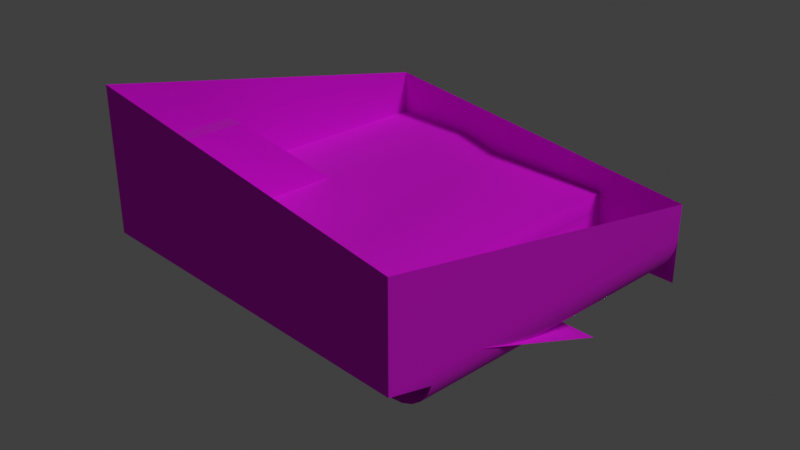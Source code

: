 # Source: map_test.blend  (saved by Blender 4.0.36; exported with 4.5.12 LTS)
import bpy
from mathutils import Matrix  # noqa: F401  (used for matrix-valued properties, if any)

bpy.ops.wm.read_factory_settings(use_empty=True)
scene = bpy.context.scene
scene.name = 'Scene'

# ---- collections
col_collection = bpy.data.collections.new('Collection'); scene.collection.children.link(col_collection)

# ---- images (referenced by path relative to the original .blend; pixels are not part of the script)
import os
ASSET_DIR = os.environ.get("B2B_ASSET_DIR", "")  # directory of the original .blend (textures are referenced by path, not embedded)
HERE = os.path.dirname(os.path.abspath(__file__))  # packed textures are extracted next to this script under _unpacked/

def load_image(name, relpath, width, height, colorspace="sRGB"):
    """Load a texture the original file referenced (path relative to the .blend, or extracted next to this script)."""
    p = next((c for c in (os.path.join(HERE, relpath), os.path.join(ASSET_DIR, relpath)) if relpath and os.path.exists(c)), "")
    if p:
        img = bpy.data.images.load(p, check_existing=True)
        img.name = name
    else:  # same state as the original file: an image datablock whose file is absent (Cycles renders it pink)
        img = bpy.data.images.new(name, width, height)
        img.source = "FILE"
        img.filepath = "//" + (relpath or name)
    img.colorspace_settings.name = colorspace
    return img
img_grass00c_png = load_image('grass00c.png', 'grass00c.png', 1024, 1024, 'sRGB')
img_ground00a_png = load_image('ground00a.png', 'ground00a.png', 1024, 1024, 'sRGB')
img_ground00d_png = load_image('ground00d.png', 'ground00d.png', 1024, 1024, 'sRGB')
img_wall00a_png = load_image('wall00a.png', 'wall00a.png', 1024, 1024, 'sRGB')

# ---- materials (node trees are filled in below, after node groups)
mat_ouji_holder_m = bpy.data.materials.new('OUJI_HOLDER_M')
mat_ouji_holder_m.use_transparent_shadow = False
mat_grass = bpy.data.materials.new('Grass')
mat_grass.alpha_threshold = 0.0
mat_grass.use_transparent_shadow = False
mat_grass.roughness = 0.5
mat_grass.line_color = (0.0, 0.0, 0.0, 1.0)
mat_ground_a = bpy.data.materials.new('Ground A')
mat_ground_a.use_transparent_shadow = False
mat_ground_b = bpy.data.materials.new('Ground B')
mat_ground_b.use_transparent_shadow = False
mat_wall = bpy.data.materials.new('Wall')
mat_wall.use_transparent_shadow = False

# ---- node groups
ng_advanced_sky = bpy.data.node_groups.new('Advanced Sky', 'ShaderNodeTree')
_s = ng_advanced_sky.interface.new_socket(name='Shader', in_out='OUTPUT', socket_type='NodeSocketShader')
_s = ng_advanced_sky.interface.new_socket(name='Lighting Color', in_out='INPUT', socket_type='NodeSocketColor')
_s.default_value = (0.05088, 0.05088, 0.05088, 1.0)
_s = ng_advanced_sky.interface.new_socket(name='Background Color', in_out='INPUT', socket_type='NodeSocketColor')
_s.default_value = (0.05088, 0.05088, 0.05088, 1.0)
_s = ng_advanced_sky.interface.new_socket(name='Glossy Color', in_out='INPUT', socket_type='NodeSocketColor')
_s.default_value = (0.05088, 0.05088, 0.05088, 1.0)
_N = ng_advanced_sky.nodes; _L = ng_advanced_sky.links
n0 = _N.new('ShaderNodeBackground'); n0.name = 'Background.002'; n0.location = (-200, -60)
n1 = _N.new('ShaderNodeBackground'); n1.name = 'Background.001'; n1.location = (-200, 60)
n2 = _N.new('ShaderNodeLightPath'); n2.name = 'Light Path'; n2.location = (-40, -180)
n3 = _N.new('ShaderNodeBackground'); n3.name = 'Background'; n3.location = (-200, 180)
n4 = _N.new('ShaderNodeMixShader'); n4.name = 'Mix Shader'; n4.location = (20, 160)
n5 = _N.new('ShaderNodeMixShader'); n5.name = 'Mix Shader.001'; n5.location = (200, 60)
n6 = _N.new('NodeGroupInput'); n6.name = 'Group Input'; n6.location = (-400, 0)
n7 = _N.new('NodeGroupOutput'); n7.name = 'Group Output'; n7.location = (390, 0)
_L.new(n6.outputs[0], n3.inputs[0])
_L.new(n6.outputs[1], n1.inputs[0])
_L.new(n6.outputs[2], n0.inputs[0])
_L.new(n5.outputs[0], n7.inputs[0])
_L.new(n3.outputs[0], n4.inputs[1])
_L.new(n1.outputs[0], n4.inputs[2])
_L.new(n0.outputs[0], n5.inputs[2])
_L.new(n4.outputs[0], n5.inputs[1])
_L.new(n2.outputs[0], n4.inputs[0])
_L.new(n2.outputs[3], n5.inputs[0])
n7.is_active_output = True

# ---- material node trees
mat_ouji_holder_m.use_nodes = True; mat_ouji_holder_m.node_tree.nodes.clear()
_N = mat_ouji_holder_m.node_tree.nodes; _L = mat_ouji_holder_m.node_tree.links
n0 = _N.new('ShaderNodeBsdfPrincipled'); n0.name = 'Principled BSDF'; n0.location = (10, 300)
n0.inputs[2].default_value = 1.0
n1 = _N.new('ShaderNodeOutputMaterial'); n1.name = 'Material Output'; n1.location = (320, 270)
n2 = _N.new('ShaderNodeVertexColor'); n2.name = 'Color Attribute'; n2.location = (-450, -30)
_L.new(n0.outputs[0], n1.inputs[0])
_L.new(n2.outputs[0], n0.inputs[0])
n1.is_active_output = True
mat_grass.use_nodes = True; mat_grass.node_tree.nodes.clear()
_N = mat_grass.node_tree.nodes; _L = mat_grass.node_tree.links
n0 = _N.new('ShaderNodeOutputMaterial'); n0.name = 'Material Output'; n0.location = (300, 300)
n1 = _N.new('ShaderNodeBsdfPrincipled'); n1.name = 'Principled BSDF'; n1.location = (10, 300)
n1.distribution = 'GGX'
n1.subsurface_method = 'RANDOM_WALK_SKIN'
n1.inputs[2].default_value = 1.0
n1.inputs[3].default_value = 1.45
n1.inputs[27].default_value = (0.0, 0.0, 0.0, 1.0)
n1.inputs[28].default_value = 1.0
n2 = _N.new('ShaderNodeTexImage'); n2.name = 'Image Texture'; n2.location = (-280, 280)
n2.image = img_grass00c_png
n2.interpolation = 'Closest'
_L.new(n1.outputs[0], n0.inputs[0])
_L.new(n2.outputs[0], n1.inputs[0])
n0.is_active_output = True
mat_ground_a.use_nodes = True; mat_ground_a.node_tree.nodes.clear()
_N = mat_ground_a.node_tree.nodes; _L = mat_ground_a.node_tree.links
n0 = _N.new('ShaderNodeBsdfPrincipled'); n0.name = 'Principled BSDF'; n0.location = (10, 300)
n0.inputs[3].default_value = 1.45
n1 = _N.new('ShaderNodeOutputMaterial'); n1.name = 'Material Output'; n1.location = (300, 300)
n2 = _N.new('ShaderNodeTexImage'); n2.name = 'Image Texture'; n2.location = (-280, 280)
n2.image = img_ground00a_png
n2.interpolation = 'Closest'
_L.new(n0.outputs[0], n1.inputs[0])
_L.new(n2.outputs[0], n0.inputs[0])
n1.is_active_output = True
mat_ground_b.use_nodes = True; mat_ground_b.node_tree.nodes.clear()
_N = mat_ground_b.node_tree.nodes; _L = mat_ground_b.node_tree.links
n0 = _N.new('ShaderNodeBsdfPrincipled'); n0.name = 'Principled BSDF'; n0.location = (10, 300)
n0.inputs[3].default_value = 1.45
n1 = _N.new('ShaderNodeOutputMaterial'); n1.name = 'Material Output'; n1.location = (300, 300)
n2 = _N.new('ShaderNodeTexImage'); n2.name = 'Image Texture'; n2.location = (-280, 280)
n2.image = img_ground00d_png
n2.interpolation = 'Closest'
_L.new(n0.outputs[0], n1.inputs[0])
_L.new(n2.outputs[0], n0.inputs[0])
n1.is_active_output = True
mat_wall.use_nodes = True; mat_wall.node_tree.nodes.clear()
_N = mat_wall.node_tree.nodes; _L = mat_wall.node_tree.links
n0 = _N.new('ShaderNodeBsdfPrincipled'); n0.name = 'Principled BSDF'; n0.location = (10, 300)
n0.inputs[3].default_value = 1.45
n1 = _N.new('ShaderNodeOutputMaterial'); n1.name = 'Material Output'; n1.location = (300, 300)
n2 = _N.new('ShaderNodeTexImage'); n2.name = 'Image Texture'; n2.location = (-280, 280)
n2.image = img_wall00a_png
n2.interpolation = 'Closest'
_L.new(n0.outputs[0], n1.inputs[0])
_L.new(n2.outputs[0], n0.inputs[0])
n1.is_active_output = True

# ---- world
world_world = bpy.data.worlds.new('World'); scene.world = world_world
world_world.use_nodes = True; world_world.node_tree.nodes.clear()
_N = world_world.node_tree.nodes; _L = world_world.node_tree.links
n0 = _N.new('ShaderNodeOutputWorld'); n0.name = 'World Output'; n0.location = (820, 160)
n1 = _N.new('ShaderNodeGroup'); n1.name = 'Group'; n1.location = (600, 160)
n1.node_tree = ng_advanced_sky
n1.inputs[0].default_value = (0.05088, 0.05088, 0.05088, 1.0)
n1.inputs[1].default_value = (0.05088, 0.05088, 0.05088, 1.0)
n1.inputs[2].default_value = (0.05088, 0.05088, 0.05088, 1.0)
_L.new(n1.outputs[0], n0.inputs[0])
n0.is_active_output = True
world_world.color = (0.05088, 0.05088, 0.05088)
world_world.use_sun_shadow = False
world_world.sun_shadow_jitter_overblur = 0.0

# ---- cameras
cam_camera = bpy.data.cameras.new('Camera')
cam_camera.clip_end = 100.0
cam_camera.ortho_scale = 7.314

# ---- lights
light_light = bpy.data.lights.new('Light', 'SUN')
light_light.transmission_factor = 0.0
light_light.angle = 0.1993
light_light.energy = 1.0
light_light.shadow_soft_size = 0.1
light_light.shadow_cascade_max_distance = 1000.0

# ---- meshes
me_ouji_holder_v = bpy.data.meshes.new('OUJI_HOLDER_V')
me_ouji_holder_v.from_pydata([(0.0, 0.0, 0.0), (-0.005489, 0.0, 0.02), (0.0, -0.01, 0.02515), (0.005489, 0.0, 0.02794), (0.0, 0.01, 0.02515), (0.0, 0.0, 0.03), (0.0, -0.01, 0.03), (0.0, 0.01, 0.03), (-0.01, -0.01, 0.04), (0.0, -0.01, 0.05), (-0.01, 0.01, 0.04), (0.0, 0.01, 0.05), (0.01, -0.01, 0.04), (0.01, 0.01, 0.04), (0.0, 0.02, 0.04), (0.0, -0.02, 0.04), (-0.01, 0.002221, 0.04), (-0.01, 0.002221, 0.04), (-0.01, 0.002221, 0.04), (-0.01212, 0.0, 0.04212), (-0.01212, 0.0, 0.04212), (-0.01212, 0.0, 0.04212), (-0.01, -0.002221, 0.04), (-0.01, -0.002221, 0.04), (-0.01, -0.002221, 0.04), (-0.004951, 0.0, 0.04505), (-0.004951, 0.0, 0.04505), (-0.004951, 0.0, 0.04505), (-0.003333, 0.0, 0.006667), (0.0, -0.003333, 0.006667), (0.003333, 0.0, 0.006667), (0.0, 0.003333, 0.006667)], [], [(28, 0, 29), (29, 0, 30), (31, 30, 0), (4, 3, 30), (4, 30, 31), (4, 1, 5), (3, 4, 5), (3, 5, 2), (2, 5, 1), (6, 8, 5), (7, 5, 10), (8, 10, 5), (9, 11, 10), (9, 10, 8), (11, 9, 12), (11, 12, 13), (12, 5, 13), (5, 7, 13), (6, 5, 12), (12, 15, 6), (9, 15, 12), (9, 8, 15), (8, 6, 15), (10, 14, 7), (13, 7, 14), (11, 13, 14), (11, 14, 10), (24, 18, 27), (26, 21, 23), (20, 25, 17), (19, 16, 22), (0, 28, 31), (3, 2, 29), (3, 29, 30), (2, 1, 28), (2, 28, 29), (31, 28, 1), (31, 1, 4)])
me_ouji_holder_v.polygons.foreach_set('use_smooth', [1, 1, 1, 1, 1, 1, 1, 1, 1, 1, 1, 1, 1, 1, 1, 1, 1, 1, 1, 1, 1, 1, 1, 1, 1, 1, 1, 0, 0, 0, 0, 1, 1, 1, 1, 1, 1, 1])
_ca = me_ouji_holder_v.color_attributes.new('Col', 'BYTE_COLOR', 'CORNER')
_ca.data.foreach_set('color', [0.08022, 0.003677, 0.08228, 1.0, 0.08022, 0.003677, 0.08228, 1.0, 0.08022, 0.003677, 0.08228, 1.0, 0.08022, 0.003677, 0.08228, 1.0, 0.08022, 0.003677, 0.08228, 1.0, 0.08022, 0.003677, 0.08228, 1.0, 0.08022, 0.003677, 0.08228, 1.0, 0.08022, 0.003677, 0.08228, 1.0, 0.08022, 0.003677, 0.08228, 1.0, 0.0999, 0.7605, 0.0, 1.0, 0.0999, 0.7605, 0.0, 1.0, 0.08022, 0.003677, 0.08228, 1.0, 0.0999, 0.7605, 0.0, 1.0, 0.08022, 0.003677, 0.08228, 1.0, 0.08022, 0.003677, 0.08228, 1.0, 0.0999, 0.7605, 0.0, 1.0, 0.0999, 0.7605, 0.0, 1.0, 0.0999, 0.7605, 0.0, 1.0, 0.0999, 0.7605, 0.0, 1.0, 0.0999, 0.7605, 0.0, 1.0, 0.0999, 0.7605, 0.0, 1.0, 0.0999, 0.7605, 0.0, 1.0, 0.0999, 0.7605, 0.0, 1.0, 0.0999, 0.7605, 0.0, 1.0, 0.0999, 0.7605, 0.0, 1.0, 0.0999, 0.7605, 0.0, 1.0, 0.0999, 0.7605, 0.0, 1.0, 0.0999, 0.7605, 0.0, 1.0, 0.0999, 0.7605, 0.0, 1.0, 0.0999, 0.7605, 0.0, 1.0, 0.0999, 0.7605, 0.0, 1.0, 0.0999, 0.7605, 0.0, 1.0, 0.0999, 0.7605, 0.0, 1.0, 0.0999, 0.7605, 0.0, 1.0, 0.0999, 0.7605, 0.0, 1.0, 0.0999, 0.7605, 0.0, 1.0, 0.0999, 0.7605, 0.0, 1.0, 0.0999, 0.7605, 0.0, 1.0, 0.0999, 0.7605, 0.0, 1.0, 0.0999, 0.7605, 0.0, 1.0, 0.0999, 0.7605, 0.0, 1.0, 0.0999, 0.7605, 0.0, 1.0, 0.0999, 0.7605, 0.0, 1.0, 0.0999, 0.7605, 0.0, 1.0, 0.0999, 0.7605, 0.0, 1.0, 0.0999, 0.7605, 0.0, 1.0, 0.0999, 0.7605, 0.0, 1.0, 0.0999, 0.7605, 0.0, 1.0, 0.0999, 0.7605, 0.0, 1.0, 0.0999, 0.7605, 0.0, 1.0, 0.0999, 0.7605, 0.0, 1.0, 0.0999, 0.7605, 0.0, 1.0, 0.0999, 0.7605, 0.0, 1.0, 0.0999, 0.7605, 0.0, 1.0, 0.0999, 0.7605, 0.0, 1.0, 0.0999, 0.7605, 0.0, 1.0, 0.0999, 0.7605, 0.0, 1.0, 0.0999, 0.7605, 0.0, 1.0, 0.01444, 0.08228, 0.0, 1.0, 0.0999, 0.7605, 0.0, 1.0, 0.0999, 0.7605, 0.0, 1.0, 0.01444, 0.08228, 0.0, 1.0, 0.0999, 0.7605, 0.0, 1.0, 0.0999, 0.7605, 0.0, 1.0, 0.0999, 0.7605, 0.0, 1.0, 0.01444, 0.08228, 0.0, 1.0, 0.0999, 0.7605, 0.0, 1.0, 0.0999, 0.7605, 0.0, 1.0, 0.01444, 0.08228, 0.0, 1.0, 0.0999, 0.7605, 0.0, 1.0, 0.01444, 0.08228, 0.0, 1.0, 0.0999, 0.7605, 0.0, 1.0, 0.0999, 0.7605, 0.0, 1.0, 0.0999, 0.7605, 0.0, 1.0, 0.01444, 0.08228, 0.0, 1.0, 0.0999, 0.7605, 0.0, 1.0, 0.0999, 0.7605, 0.0, 1.0, 0.01444, 0.08228, 0.0, 1.0, 0.0999, 0.7605, 0.0, 1.0, 0.01444, 0.08228, 0.0, 1.0, 0.0999, 0.7605, 0.0, 1.0, 1.0, 0.3372, 0.0185, 1.0, 1.0, 0.3372, 0.0185, 1.0, 1.0, 0.3372, 0.0185, 1.0, 1.0, 0.3372, 0.0185, 1.0, 1.0, 0.3372, 0.0185, 1.0, 1.0, 0.3372, 0.0185, 1.0, 1.0, 0.3372, 0.0185, 1.0, 1.0, 0.3372, 0.0185, 1.0, 1.0, 0.3372, 0.0185, 1.0, 1.0, 0.3372, 0.0185, 1.0, 1.0, 0.3372, 0.0185, 1.0, 1.0, 0.3372, 0.0185, 1.0, 0.08022, 0.003677, 0.08228, 1.0, 0.08022, 0.003677, 0.08228, 1.0, 0.08022, 0.003677, 0.08228, 1.0, 0.0999, 0.7605, 0.0, 1.0, 0.0999, 0.7605, 0.0, 1.0, 0.08022, 0.003677, 0.08228, 1.0, 0.0999, 0.7605, 0.0, 1.0, 0.08022, 0.003677, 0.08228, 1.0, 0.08022, 0.003677, 0.08228, 1.0, 0.0999, 0.7605, 0.0, 1.0, 0.0999, 0.7605, 0.0, 1.0, 0.08022, 0.003677, 0.08228, 1.0, 0.0999, 0.7605, 0.0, 1.0, 0.08022, 0.003677, 0.08228, 1.0, 0.08022, 0.003677, 0.08228, 1.0, 0.08022, 0.003677, 0.08228, 1.0, 0.08022, 0.003677, 0.08228, 1.0, 0.0999, 0.7605, 0.0, 1.0, 0.08022, 0.003677, 0.08228, 1.0, 0.0999, 0.7605, 0.0, 1.0, 0.0999, 0.7605, 0.0, 1.0])
me_ouji_holder_v.materials.append(mat_ouji_holder_m)
me_ouji_holder_v.update()
me_ouji_holder_v.normals_split_custom_set([tuple(v) for v in zip(*[iter([-0.9494, -2.564e-05, -0.3141, -6.947e-08, -1.042e-07, -1.0, 0.02351, -0.935, -0.3538, 0.02351, -0.935, -0.3538, -6.947e-08, -1.042e-07, -1.0, 0.961, -6.555e-06, -0.2766, 0.02351, 0.935, -0.3538, 0.961, -6.555e-06, -0.2766, -6.947e-08, -1.042e-07, -1.0, -0.05375, 0.951, 0.3044, 0.8623, -2.303e-05, 0.5065, 0.961, -6.555e-06, -0.2766, -0.05375, 0.951, 0.3044, 0.961, -6.555e-06, -0.2766, 0.02351, 0.935, -0.3538, -0.05375, 0.951, 0.3044, -0.9988, -2.48e-05, 0.0482, -0.768, 7.287e-06, -0.6404, 0.8623, -2.303e-05, 0.5065, -0.05375, 0.951, 0.3044, -0.768, 7.287e-06, -0.6404, 0.8623, -2.303e-05, 0.5065, -0.768, 7.287e-06, -0.6404, -0.0537, -0.951, 0.3044, -0.0537, -0.951, 0.3044, -0.768, 7.287e-06, -0.6404, -0.9988, -2.48e-05, 0.0482, 0.0, -0.3324, -0.9431, -0.9431, -0.3324, -7.275e-06, -0.768, 3.684e-05, -0.6405, 3.277e-08, 0.3324, -0.9431, -0.768, 3.684e-05, -0.6405, -0.9431, 0.3324, 8.193e-08, -0.9431, -0.3324, -7.275e-06, -0.9431, 0.3324, 8.193e-08, -0.768, 3.684e-05, -0.6405, -7.308e-06, -0.3324, 0.9431, 7.325e-06, 0.3324, 0.9431, -0.9431, 0.3324, 8.193e-08, -7.308e-06, -0.3324, 0.9431, -0.9431, 0.3324, 8.193e-08, -0.9431, -0.3324, -7.275e-06, 7.325e-06, 0.3324, 0.9431, -7.308e-06, -0.3324, 0.9431, 0.9431, -0.3324, 8.193e-08, 7.325e-06, 0.3324, 0.9431, 0.9431, -0.3324, 8.193e-08, 0.9431, 0.3324, -7.259e-06, 0.9431, -0.3324, 8.193e-08, -0.768, 3.684e-05, -0.6405, 0.9431, 0.3324, -7.259e-06, -0.768, 3.684e-05, -0.6405, 3.277e-08, 0.3324, -0.9431, 0.9431, 0.3324, -7.259e-06, 0.0, -0.3324, -0.9431, -0.768, 3.684e-05, -0.6405, 0.9431, -0.3324, 8.193e-08, 0.9431, -0.3324, 8.193e-08, 0.0, -1.0, 0.0, 0.0, -0.3324, -0.9431, -7.308e-06, -0.3324, 0.9431, 0.0, -1.0, 0.0, 0.9431, -0.3324, 8.193e-08, -7.308e-06, -0.3324, 0.9431, -0.9431, -0.3324, -7.275e-06, 0.0, -1.0, 0.0, -0.9431, -0.3324, -7.275e-06, 0.0, -0.3324, -0.9431, 0.0, -1.0, 0.0, -0.9431, 0.3324, 8.193e-08, 0.0, 1.0, 0.0, 3.277e-08, 0.3324, -0.9431, 0.9431, 0.3324, -7.259e-06, 3.277e-08, 0.3324, -0.9431, 0.0, 1.0, 0.0, 7.325e-06, 0.3324, 0.9431, 0.9431, 0.3324, -7.259e-06, 0.0, 1.0, 0.0, 7.325e-06, 0.3324, 0.9431, 0.0, 1.0, 0.0, -0.9431, 0.3324, 8.193e-08, 0.7071, 0.0, -0.7071, 0.7071, 0.0, -0.7071, 0.7071, 0.0, -0.7071, -0.2367, -0.7797, 0.5797, -0.2367, -0.7797, 0.5797, -0.2367, -0.7797, 0.5797, -0.2367, 0.7797, 0.5797, -0.2367, 0.7797, 0.5797, -0.2367, 0.7797, 0.5797, -0.7071, 0.0, -0.7071, -0.7071, 0.0, -0.7071, -0.7071, 0.0, -0.7071, -6.947e-08, -1.042e-07, -1.0, -0.9494, -2.564e-05, -0.3141, 0.02351, 0.935, -0.3538, 0.8623, -2.303e-05, 0.5065, -0.0537, -0.951, 0.3044, 0.02351, -0.935, -0.3538, 0.8623, -2.303e-05, 0.5065, 0.02351, -0.935, -0.3538, 0.961, -6.555e-06, -0.2766, -0.0537, -0.951, 0.3044, -0.9988, -2.48e-05, 0.0482, -0.9494, -2.564e-05, -0.3141, -0.0537, -0.951, 0.3044, -0.9494, -2.564e-05, -0.3141, 0.02351, -0.935, -0.3538, 0.02351, 0.935, -0.3538, -0.9494, -2.564e-05, -0.3141, -0.9988, -2.48e-05, 0.0482, 0.02351, 0.935, -0.3538, -0.9988, -2.48e-05, 0.0482, -0.05375, 0.951, 0.3044])] * 3)])
me_cube = bpy.data.meshes.new('Cube')
me_cube.from_pydata([(0.3, -1.5, 0.0), (0.3, -2.0, 0.0), (-0.5, 2.0, 0.0), (-0.5, -2.0, 0.0), (-1.0, -2.0, 0.1), (-1.0, 2.0, 0.1), (-1.1, -2.0, 0.1), (-1.1, 0.0, 0.1), (-1.3, 2.0, 0.1), (-1.3, -2.0, 0.1), (-1.3, 0.0, 0.1), (-1.5, 2.0, 0.1), (-1.5, -2.0, 0.1), (-1.5, 0.0, 0.1), (-1.7, 2.0, 0.1), (-2.0, -2.0, -0.2), (-2.0, -2.0, 1.4), (-1.7, -2.0, 0.1), (-1.7, 0.0, 0.1), (-2.0, 2.0, 0.1), (2.0, 2.0, -0.7), (-2.0, 2.0, -0.7), (-2.0, 2.0, 0.6), (-1.9, -2.0, 0.1), (-1.9, 0.0, 0.1), (-1.1, -1.083, 1.009), (-2.0, 2.0, -0.2), (-2.0, -2.0, 0.1), (-1.1, -2.0, 1.009), (-1.3, -2.0, 1.009), (-1.3, -1.083, 1.009), (-1.3, -2.0, 0.8071), (-1.3, -1.225, 0.8071), (-1.5, -2.0, 0.8071), (-1.5, -1.225, 0.8071), (-1.5, -1.329, 0.5837), (-1.7, -1.329, 0.5837), (-1.5, -2.0, 0.5837), (-1.7, -2.0, 0.5837), (-1.7, -2.0, 0.3456), (-1.7, -1.393, 0.3456), (-1.9, -2.0, 0.3456), (-1.9, -1.393, 0.3456), (1.0, 0.7, -0.8), (1.0, -1.5, 0.0), (1.0, -2.0, 0.0), (1.0, 2.0, 0.0), (2.0, -1.5, 0.0), (2.0, 0.7, -0.8), (2.0, -2.0, 0.0), (1.0, -1.5, -0.2), (1.0, 2.0, -0.2), (1.017, -1.5, -0.3294), (1.017, 2.0, -0.3294), (1.067, -1.5, -0.45), (1.067, 2.0, -0.45), (1.146, -1.5, -0.5536), (1.146, 2.0, -0.5536), (1.25, -1.5, -0.633), (1.25, 2.0, -0.633), (1.371, -1.5, -0.683), (1.371, 2.0, -0.683), (1.5, -1.5, -0.7), (1.5, 2.0, -0.7), (1.629, -1.5, -0.683), (1.629, 2.0, -0.683), (1.75, -1.5, -0.633), (1.75, 2.0, -0.633), (1.854, -1.5, -0.5536), (1.854, 2.0, -0.5536), (1.933, -1.5, -0.45), (1.933, 2.0, -0.45), (1.983, -1.5, -0.3294), (1.983, 2.0, -0.3294), (2.0, -2.0, -0.2), (2.0, 2.0, -0.2), (2.0, -2.0, 0.9), (2.0, 2.0, 0.2), (-1.77, 0.02, 0.1), (-1.75, 0.04, 0.1), (-1.77, 0.12, 0.1), (-1.75, 0.12, 0.1), (-1.74, 0.02, 0.1), (-1.74, 0.04, 0.1), (-1.79, 0.12, 0.1), (-1.81, 0.1, 0.1), (-1.79, 0.02, 0.1), (-1.81, 0.04, 0.1), (-1.86, 0.12, 0.1), (-1.84, 0.1, 0.1), (-1.86, 0.02, 0.1), (-1.84, 0.04, 0.1), (-1.59, 0.1, 0.1), (-1.59, 0.12, 0.1), (-1.52, 0.06, 0.1), (-1.54, 0.08, 0.1), (-1.54, 0.1, 0.1), (-1.52, 0.12, 0.1), (-1.61, 0.12, 0.1), (-1.63, 0.1, 0.1), (-1.61, 0.02, 0.1), (-1.63, 0.04, 0.1), (-1.68, 0.12, 0.1), (-1.66, 0.1, 0.1), (-1.68, 0.02, 0.1), (-1.66, 0.04, 0.1), (-1.57, 0.06, 0.1), (-1.59, 0.08, 0.1), (-1.57, 0.04, 0.1), (-1.59, 0.02, 0.1), (-1.52, 0.04, 0.1), (-1.52, 0.02, 0.1), (-1.37, 0.08, 0.1), (-1.39, 0.08, 0.1), (-1.41, 0.12, 0.1), (-1.43, 0.1, 0.1), (-1.41, 0.02, 0.1), (-1.43, 0.04, 0.1), (-1.48, 0.12, 0.1), (-1.46, 0.1, 0.1), (-1.48, 0.02, 0.1), (-1.46, 0.04, 0.1), (-1.37, 0.06, 0.1), (-1.39, 0.06, 0.1), (-1.37, 0.04, 0.1), (-1.39, 0.02, 0.1), (-1.32, 0.04, 0.1), (-1.32, 0.02, 0.1), (-1.32, 0.08, 0.1), (-1.32, 0.06, 0.1), (-1.37, 0.1, 0.1), (-1.39, 0.12, 0.1), (-1.32, 0.1, 0.1), (-1.32, 0.12, 0.1), (-1.17, 0.08, 0.1), (-1.19, 0.08, 0.1), (-1.21, 0.12, 0.1), (-1.23, 0.1, 0.1), (-1.21, 0.02, 0.1), (-1.23, 0.04, 0.1), (-1.28, 0.12, 0.1), (-1.26, 0.1, 0.1), (-1.28, 0.02, 0.1), (-1.26, 0.04, 0.1), (-1.17, 0.06, 0.1), (-1.19, 0.06, 0.1), (-1.17, 0.02, 0.1), (-1.19, 0.02, 0.1), (-1.12, 0.08, 0.1), (-1.14, 0.06, 0.1), (-1.17, 0.12, 0.1), (-1.19, 0.12, 0.1), (-1.12, 0.02, 0.1), (-1.14, 0.02, 0.1), (-1.1, -2.0, 0.1), (-1.1, 0.0, 0.1), (-1.3, 0.0, 0.1), (-1.5, 0.0, 0.1), (-2.0, 2.0, 0.6), (-2.0, -2.0, 1.4), (-1.7, 0.0, 0.1), (2.0, -2.0, -0.2), (-2.0, -2.0, -0.2), (-2.0, 2.0, -0.2), (2.0, 2.0, -0.2), (2.0, 2.0, 0.2), (-1.9, -2.0, 0.1), (-1.9, 0.0, 0.1), (2.0, -2.0, 0.9), (-1.1, -1.083, 1.009), (-1.3, -2.0, 1.009), (-1.1, -2.0, 1.009), (-1.3, -1.083, 1.009), (-1.5, -2.0, 0.8071), (-1.5, -1.225, 0.8071), (-1.7, -2.0, 0.5837), (-1.7, -1.329, 0.5837), (-1.9, -2.0, 0.3456), (-1.9, -1.393, 0.3456)], [], [(0, 2, 3, 1), (3, 2, 5, 4), (4, 5, 155, 154), (6, 7, 169, 28), (18, 17, 175, 36), (163, 158, 159, 15), (171, 25, 172, 170), (160, 167, 178, 40), (162, 16, 168, 161), (164, 26, 21, 20), (166, 167, 19, 27), (164, 165, 22, 26), (156, 9, 29, 30), (155, 10, 172, 25), (31, 32, 174, 173), (10, 157, 174, 32), (13, 12, 33, 34), (37, 35, 176, 38), (157, 160, 176, 35), (39, 40, 178, 177), (24, 23, 41, 42), (0, 1, 45, 44), (2, 0, 44, 46), (44, 45, 49, 47), (46, 44, 50, 51), (44, 47, 48, 43), (51, 50, 52, 53), (55, 54, 56, 57), (53, 52, 54, 55), (57, 56, 58, 59), (61, 60, 62, 63), (59, 58, 60, 61), (63, 62, 64, 65), (67, 66, 68, 69), (65, 64, 66, 67), (71, 70, 72, 73), (69, 68, 70, 71), (73, 72, 74, 75), (75, 74, 76, 77), (78, 79, 81, 80), (79, 78, 82, 83), (87, 86, 84, 85), (86, 87, 91, 90), (85, 84, 88, 89), (88, 90, 91, 89), (97, 96, 95, 94), (93, 92, 96, 97), (101, 100, 98, 99), (100, 101, 105, 104), (99, 98, 102, 103), (102, 104, 105, 103), (94, 95, 107, 106), (106, 107, 109, 108), (108, 109, 111, 110), (117, 116, 114, 115), (116, 117, 121, 120), (115, 114, 118, 119), (118, 120, 121, 119), (112, 113, 123, 122), (122, 123, 125, 124), (124, 125, 127, 126), (112, 122, 129, 128), (113, 112, 130, 131), (131, 130, 132, 133), (139, 138, 136, 137), (138, 139, 143, 142), (137, 136, 140, 141), (140, 142, 143, 141), (134, 135, 145, 144), (144, 145, 147, 146), (134, 144, 149, 148), (135, 134, 150, 151), (148, 149, 153, 152), (146, 153, 149, 144), (139, 137, 141, 143), (122, 124, 126, 129), (128, 132, 130, 112), (117, 115, 119, 121), (114, 116, 123, 113), (106, 108, 110, 94), (95, 96, 92, 107), (101, 99, 103, 105), (78, 80, 84, 86), (136, 138, 145, 135), (145, 138, 147), (10, 155, 147, 138), (123, 116, 125), (100, 107, 92, 98), (107, 100, 109), (92, 93, 98), (160, 157, 109, 100), (167, 160, 78, 86), (78, 160, 82), (86, 90, 167), (87, 85, 89, 91), (83, 82, 160), (79, 83, 81), (160, 14, 83), (83, 14, 81), (90, 88, 167), (167, 88, 19), (80, 81, 14), (88, 84, 19), (19, 84, 80, 14), (100, 104, 160), (102, 160, 104), (109, 157, 111), (111, 157, 110), (110, 157, 94), (97, 94, 157), (157, 11, 97), (160, 102, 14), (11, 157, 120, 118), (113, 131, 114), (120, 157, 116), (157, 10, 125, 116), (125, 10, 127), (127, 10, 126), (129, 126, 10), (129, 10, 128), (132, 128, 10), (8, 133, 132, 10), (133, 8, 131), (118, 114, 11), (11, 114, 131, 8), (97, 11, 93), (102, 98, 14), (14, 98, 93, 11), (8, 10, 142, 140), (5, 148, 152, 155), (152, 153, 155), (153, 146, 155), (147, 155, 146), (138, 142, 10), (135, 151, 136), (134, 148, 150), (148, 5, 150), (150, 5, 151), (140, 136, 8), (8, 136, 151, 5)])
me_cube.polygons.foreach_set('use_smooth', [True] * 140)
me_cube.polygons.foreach_set('material_index', [0, 0, 0, 3, 3, 3, 1, 2, 3, 3, 0, 3, 3, 1, 2, 2, 3, 1, 1, 2, 3, 0, 0, 1, 2, 1, 2, 2, 2, 2, 2, 2, 2, 2, 2, 2, 2, 2, 3, 0, 0, 0, 0, 0, 0, 0, 0, 0, 0, 0, 0, 0, 0, 0, 0, 0, 0, 0, 0, 0, 0, 0, 0, 0, 0, 0, 0, 0, 0, 0, 0, 0, 0, 1, 1, 2, 2, 2, 2, 1, 1, 1, 2, 1, 1, 1, 2, 1, 1, 1, 1, 2, 2, 2, 2, 2, 2, 2, 2, 2, 2, 2, 2, 2, 1, 1, 1, 1, 1, 1, 1, 1, 2, 2, 2, 2, 2, 2, 2, 2, 2, 2, 2, 2, 2, 1, 1, 1, 1, 1, 1, 1, 1, 1, 1, 1, 1, 1, 1, 1])
_k = set([(1, 3), (1, 45), (2, 5), (2, 46), (3, 4), (4, 154), (5, 8), (6, 7), (6, 28), (7, 169), (8, 11), (9, 29), (9, 156), (10, 172), (11, 14), (12, 13), (12, 33), (13, 34), (14, 19), (15, 159), (15, 163), (16, 162), (16, 168), (17, 18), (17, 175), (18, 36), (19, 27), (20, 21), (20, 164), (21, 26), (22, 26), (22, 165), (23, 24), (23, 41), (24, 42), (25, 155), (25, 171), (27, 166), (28, 169), (29, 30), (30, 156), (31, 173), (33, 34), (36, 175), (37, 38), (38, 176), (39, 177), (41, 42), (43, 44), (43, 48), (44, 50), (45, 49), (46, 51), (47, 48), (47, 49), (50, 52), (51, 53), (52, 54), (53, 55), (54, 56), (55, 57), (56, 58), (57, 59), (58, 60), (59, 61), (60, 62), (61, 63), (62, 64), (63, 65), (64, 66), (65, 67), (66, 68), (67, 69), (68, 70), (69, 71), (70, 72), (71, 73), (72, 74), (73, 75), (74, 76), (75, 77), (76, 77), (154, 155), (157, 174), (158, 159), (158, 163), (160, 176), (161, 162), (161, 168), (164, 165), (166, 167), (167, 178), (170, 171), (170, 172), (173, 174), (177, 178)])
me_cube.attributes.new('sharp_edge', 'BOOLEAN', 'EDGE').data.foreach_set('value', [ (min(e.vertices), max(e.vertices)) in _k for e in me_cube.edges])
_uv = me_cube.uv_layers.new(name='UVMap')
_uv.uv.foreach_set('vector', [2.0, -7.0, -2.0, 10.5, -2.0, -9.5, 2.0, -9.5, -2.0, -9.5, -2.0, 10.5, -4.5, 10.5, -4.5, -9.5, -4.5, -9.5, -4.5, 10.5, -5.0, 0.5, -5.0, -9.5, -9.5, -2.0, 0.5, -2.0, -4.917, 2.545, -9.5, 2.545, 0.5, -1.023, 10.5, -1.023, 10.5, 1.396, 7.145, 1.396, 10.5, -3.5, 10.5, 0.5, -9.5, 4.5, -9.5, -3.5, -5.0, -9.5, -5.0, -4.917, -6.0, -4.917, -6.0, -9.5, -8.0, 0.5, -9.0, 0.5, -9.0, -6.464, -8.0, -6.464, 10.5, -3.5, 10.5, 4.5, -9.5, 2.0, -9.5, -3.5, 10.5, -0.25, -9.5, -0.25, -9.5, -2.75, 10.5, -2.75, -9.0, -9.5, -9.0, 0.5, -9.5, 10.5, -9.5, -9.5, 10.5, -0.25, 10.5, 1.75, -9.5, 3.75, -9.5, -0.25, 0.5, -1.023, 10.5, -1.023, 10.5, 3.523, 5.917, 3.523, -5.0, 0.5, -6.0, 0.5, -6.0, -4.917, -5.0, -4.917, -6.0, -9.5, -6.0, -5.624, -7.0, -5.624, -7.0, -9.5, -6.0, 0.5, -7.0, 0.5, -7.0, -5.624, -6.0, -5.624, 0.5, -1.023, 10.5, -1.023, 10.5, 2.513, 6.624, 2.513, -7.0, -9.5, -7.0, -6.145, -8.0, -6.145, -8.0, -9.5, -7.0, 0.5, -8.0, 0.5, -8.0, -6.145, -7.0, -6.145, -8.0, -9.5, -8.0, -6.464, -9.0, -6.464, -9.0, -9.5, 0.5, -1.023, 10.5, -1.023, 10.5, 0.2053, 7.464, 0.2053, 2.0, -7.0, 2.0, -9.5, 5.5, -9.5, 5.5, -7.0, -2.0, 10.5, 2.0, -7.0, 5.5, -7.0, 5.5, 10.5, 5.5, -7.0, 5.5, -9.5, 10.5, -9.5, 10.5, -7.0, -8.847, 8.0, -8.847, -9.5, -7.847, -9.5, -7.847, 8.0, 5.5, -7.0, 10.5, -7.0, 10.5, 6.53, 5.5, 6.53, -5.237, 8.0, -5.237, -9.5, -4.584, -9.5, -4.584, 8.0, -4.584, 8.0, -4.584, -9.5, -3.932, -9.5, -3.932, 8.0, -3.932, 8.0, -3.932, -9.5, -3.279, -9.5, -3.279, 8.0, -7.847, 8.0, -7.847, -9.5, -7.195, -9.5, -7.195, 8.0, -7.195, 8.0, -7.195, -9.5, -6.542, -9.5, -6.542, 8.0, -6.542, 8.0, -6.542, -9.5, -5.889, -9.5, -5.889, 8.0, -2.626, -9.5, -2.626, 8.0, -3.279, 8.0, -3.279, -9.5, -5.237, -9.5, -5.237, 8.0, -5.889, 8.0, -5.889, -9.5, -1.974, -9.5, -1.974, 8.0, -2.626, 8.0, -2.626, -9.5, -0.6684, -9.5, -0.6684, 8.0, -1.321, 8.0, -1.321, -9.5, -1.321, -9.5, -1.321, 8.0, -1.974, 8.0, -1.974, -9.5, -8.847, -9.5, -8.847, 8.0, -9.5, 10.5, -9.5, -9.5, -9.5, -2.523, 10.5, -2.523, 10.5, 2.977, -9.5, -0.5226, -8.35, 0.6, -8.25, 0.7, -8.25, 1.1, -8.35, 1.1, -8.25, 0.7, -8.35, 0.6, -8.2, 0.6, -8.2, 0.7, -8.55, 0.7, -8.45, 0.6, -8.45, 1.1, -8.55, 1.0, -8.45, 0.6, -8.55, 0.7, -8.7, 0.7, -8.8, 0.6, -8.55, 1.0, -8.45, 1.1, -8.8, 1.1, -8.7, 1.0, -8.8, 1.1, -8.8, 0.6, -8.7, 0.7, -8.7, 1.0, -7.1, 1.1, -7.2, 1.0, -7.2, 0.9, -7.1, 0.8, -7.45, 1.1, -7.45, 1.0, -7.2, 1.0, -7.1, 1.1, -7.65, 0.7, -7.55, 0.6, -7.55, 1.1, -7.65, 1.0, -7.55, 0.6, -7.65, 0.7, -7.8, 0.7, -7.9, 0.6, -7.65, 1.0, -7.55, 1.1, -7.9, 1.1, -7.8, 1.0, -7.9, 1.1, -7.9, 0.6, -7.8, 0.7, -7.8, 1.0, -7.1, 0.8, -7.2, 0.9, -7.45, 0.9, -7.35, 0.8, -7.35, 0.8, -7.45, 0.9, -7.45, 0.6, -7.35, 0.7, -7.35, 0.7, -7.45, 0.6, -7.1, 0.6, -7.1, 0.7, -6.65, 0.7, -6.55, 0.6, -6.55, 1.1, -6.65, 1.0, -6.55, 0.6, -6.65, 0.7, -6.8, 0.7, -6.9, 0.6, -6.65, 1.0, -6.55, 1.1, -6.9, 1.1, -6.8, 1.0, -6.9, 1.1, -6.9, 0.6, -6.8, 0.7, -6.8, 1.0, -6.35, 0.9, -6.45, 0.9, -6.45, 0.8, -6.35, 0.8, -6.35, 0.8, -6.45, 0.8, -6.45, 0.6, -6.35, 0.7, -6.35, 0.7, -6.45, 0.6, -6.1, 0.6, -6.1, 0.7, -6.35, 0.9, -6.35, 0.8, -6.1, 0.8, -6.1, 0.9, -6.45, 0.9, -6.35, 0.9, -6.35, 1.0, -6.45, 1.1, -6.45, 1.1, -6.35, 1.0, -6.1, 1.0, -6.1, 1.1, -5.65, 0.7, -5.55, 0.6, -5.55, 1.1, -5.65, 1.0, -5.55, 0.6, -5.65, 0.7, -5.8, 0.7, -5.9, 0.6, -5.65, 1.0, -5.55, 1.1, -5.9, 1.1, -5.8, 1.0, -5.9, 1.1, -5.9, 0.6, -5.8, 0.7, -5.8, 1.0, -5.35, 0.9, -5.45, 0.9, -5.45, 0.8, -5.35, 0.8, -5.35, 0.8, -5.45, 0.8, -5.45, 0.6, -5.35, 0.6, -5.35, 0.9, -5.35, 0.8, -5.2, 0.8, -5.1, 0.9, -5.45, 0.9, -5.35, 0.9, -5.35, 1.1, -5.45, 1.1, -5.1, 0.9, -5.2, 0.8, -5.2, 0.6, -5.1, 0.6, -5.35, 0.6, -5.2, 0.6, -5.2, 0.8, -5.35, 0.8, -5.65, 0.7, -5.65, 1.0, -5.8, 1.0, -5.8, 0.7, -6.35, 0.8, -6.35, 0.7, -6.1, 0.7, -6.1, 0.8, -6.1, 0.9, -6.1, 1.0, -6.35, 1.0, -6.35, 0.9, -6.65, 0.7, -6.65, 1.0, -6.8, 1.0, -6.8, 0.7, -6.55, 1.1, -6.55, 0.6, -6.45, 0.8, -6.45, 0.9, -7.35, 0.8, -7.35, 0.7, -7.1, 0.7, -7.1, 0.8, -7.2, 0.9, -7.2, 1.0, -7.45, 1.0, -7.45, 0.9, -7.65, 0.7, -7.65, 1.0, -7.8, 1.0, -7.8, 0.7, -8.35, 0.6, -8.35, 1.1, -8.45, 1.1, -8.45, 0.6, -5.55, 1.1, -5.55, 0.6, -5.45, 0.8, -5.45, 0.9, -5.45, 0.8, -5.55, 0.6, -5.45, 0.6, -6.0, 0.5, -5.0, 0.5, -5.45, 0.6, -5.55, 0.6, -6.45, 0.8, -6.55, 0.6, -6.45, 0.6, -7.55, 0.6, -7.45, 0.9, -7.45, 1.0, -7.55, 1.1, -7.45, 0.9, -7.55, 0.6, -7.45, 0.6, -7.45, 1.0, -7.45, 1.1, -7.55, 1.1, -8.0, 0.5, -7.0, 0.5, -7.45, 0.6, -7.55, 0.6, -9.0, 0.5, -8.0, 0.5, -8.35, 0.6, -8.45, 0.6, -8.35, 0.6, -8.0, 0.5, -8.2, 0.6, -8.45, 0.6, -8.8, 0.6, -9.0, 0.5, -8.55, 0.7, -8.55, 1.0, -8.7, 1.0, -8.7, 0.7, -8.2, 0.7, -8.2, 0.6, -8.0, 0.5, -8.25, 0.7, -8.2, 0.7, -8.25, 1.1, -8.0, 0.5, -8.0, 10.5, -8.2, 0.7, -8.2, 0.7, -8.0, 10.5, -8.25, 1.1, -8.8, 0.6, -8.8, 1.1, -9.0, 0.5, -9.0, 0.5, -8.8, 1.1, -9.5, 10.5, -8.35, 1.1, -8.25, 1.1, -8.0, 10.5, -8.8, 1.1, -8.45, 1.1, -9.5, 10.5, -9.5, 10.5, -8.45, 1.1, -8.35, 1.1, -8.0, 10.5, -7.55, 0.6, -7.9, 0.6, -8.0, 0.5, -7.9, 1.1, -8.0, 0.5, -7.9, 0.6, -7.45, 0.6, -7.0, 0.5, -7.1, 0.6, -7.1, 0.6, -7.0, 0.5, -7.1, 0.7, -7.1, 0.7, -7.0, 0.5, -7.1, 0.8, -7.1, 1.1, -7.1, 0.8, -7.0, 0.5, -7.0, 0.5, -7.0, 10.5, -7.1, 1.1, -8.0, 0.5, -7.9, 1.1, -8.0, 10.5, -7.0, 10.5, -7.0, 0.5, -6.9, 0.6, -6.9, 1.1, -6.45, 0.9, -6.45, 1.1, -6.55, 1.1, -6.9, 0.6, -7.0, 0.5, -6.55, 0.6, -7.0, 0.5, -6.0, 0.5, -6.45, 0.6, -6.55, 0.6, -6.45, 0.6, -6.0, 0.5, -6.1, 0.6, -6.1, 0.6, -6.0, 0.5, -6.1, 0.7, -6.1, 0.8, -6.1, 0.7, -6.0, 0.5, -6.1, 0.8, -6.0, 0.5, -6.1, 0.9, -6.1, 1.0, -6.1, 0.9, -6.0, 0.5, -6.0, 10.5, -6.1, 1.1, -6.1, 1.0, -6.0, 0.5, -6.1, 1.1, -6.0, 10.5, -6.45, 1.1, -6.9, 1.1, -6.55, 1.1, -7.0, 10.5, -7.0, 10.5, -6.55, 1.1, -6.45, 1.1, -6.0, 10.5, -7.1, 1.1, -7.0, 10.5, -7.45, 1.1, -7.9, 1.1, -7.55, 1.1, -8.0, 10.5, -8.0, 10.5, -7.55, 1.1, -7.45, 1.1, -7.0, 10.5, -6.0, 10.5, -6.0, 0.5, -5.9, 0.6, -5.9, 1.1, -4.5, 10.5, -5.1, 0.9, -5.1, 0.6, -5.0, 0.5, -5.1, 0.6, -5.2, 0.6, -5.0, 0.5, -5.2, 0.6, -5.35, 0.6, -5.0, 0.5, -5.45, 0.6, -5.0, 0.5, -5.35, 0.6, -5.55, 0.6, -5.9, 0.6, -6.0, 0.5, -5.45, 0.9, -5.45, 1.1, -5.55, 1.1, -5.35, 0.9, -5.1, 0.9, -5.35, 1.1, -5.1, 0.9, -4.5, 10.5, -5.35, 1.1, -5.35, 1.1, -4.5, 10.5, -5.45, 1.1, -5.9, 1.1, -5.55, 1.1, -6.0, 10.5, -6.0, 10.5, -5.55, 1.1, -5.45, 1.1, -4.5, 10.5])
me_cube.materials.append(mat_grass)
me_cube.materials.append(mat_ground_a)
me_cube.materials.append(mat_ground_b)
me_cube.materials.append(mat_wall)
me_cube.use_mirror_vertex_groups = False
me_cube.update()
me_cube_001 = bpy.data.meshes.new('Cube.001')
me_cube_001.from_pydata([(0.3, -1.5, 0.0), (0.3, -2.0, 0.0), (-0.5, 2.0, 0.0), (-0.5, -2.0, 0.0), (-1.0, -2.0, 0.1), (-1.0, 2.0, 0.1), (-1.1, -2.0, 0.1), (-1.1, 0.0, 0.1), (-1.3, -2.0, 0.1), (-1.3, 0.0, 0.1), (-1.5, 2.0, 0.1), (-1.5, -2.0, 0.1), (-1.5, 0.0, 0.1), (-2.0, -2.0, -0.2), (-2.0, -2.0, 1.4), (-1.7, -2.0, 0.1), (-1.7, 0.0, 0.1), (-2.0, 2.0, 0.1), (2.0, 2.0, -0.7), (-2.0, 2.0, -0.7), (-2.0, 2.0, 0.6), (-1.9, -2.0, 0.1), (-1.9, 0.0, 0.1), (-1.1, -1.083, 1.009), (-2.0, 2.0, -0.2), (-2.0, -2.0, 0.1), (-1.1, -2.0, 1.009), (-1.3, -2.0, 1.009), (-1.3, -1.083, 1.009), (-1.3, -2.0, 0.8071), (-1.3, -1.225, 0.8071), (-1.5, -2.0, 0.8071), (-1.5, -1.225, 0.8071), (-1.5, -1.329, 0.5837), (-1.7, -1.329, 0.5837), (-1.5, -2.0, 0.5837), (-1.7, -2.0, 0.5837), (-1.7, -2.0, 0.3456), (-1.7, -1.393, 0.3456), (-1.9, -2.0, 0.3456), (-1.9, -1.393, 0.3456), (1.0, 0.7, -0.8), (1.0, -1.5, 0.0), (1.0, -2.0, 0.0), (1.0, 2.0, 0.0), (2.0, -1.5, 0.0), (2.0, 0.7, -0.8), (2.0, -2.0, 0.0), (1.0, -1.5, -0.2), (1.0, 2.0, -0.2), (1.017, -1.5, -0.3294), (1.017, 2.0, -0.3294), (1.067, -1.5, -0.45), (1.067, 2.0, -0.45), (1.146, -1.5, -0.5536), (1.146, 2.0, -0.5536), (1.25, -1.5, -0.633), (1.25, 2.0, -0.633), (1.371, -1.5, -0.683), (1.371, 2.0, -0.683), (1.5, -1.5, -0.7), (1.5, 2.0, -0.7), (1.629, -1.5, -0.683), (1.629, 2.0, -0.683), (1.75, -1.5, -0.633), (1.75, 2.0, -0.633), (1.854, -1.5, -0.5536), (1.854, 2.0, -0.5536), (1.933, -1.5, -0.45), (1.933, 2.0, -0.45), (1.983, -1.5, -0.3294), (1.983, 2.0, -0.3294), (2.0, -2.0, -0.2), (2.0, 2.0, -0.2), (2.0, -2.0, 0.9), (2.0, 2.0, 0.2), (-1.1, -2.0, 0.1), (-1.1, 0.0, 0.1), (-1.3, 0.0, 0.1), (-1.5, 0.0, 0.1), (-2.0, 2.0, 0.6), (-2.0, -2.0, 1.4), (-1.7, 0.0, 0.1), (2.0, -2.0, -0.2), (-2.0, -2.0, -0.2), (-2.0, 2.0, -0.2), (2.0, 2.0, -0.2), (2.0, 2.0, 0.2), (-1.9, -2.0, 0.1), (-1.9, 0.0, 0.1), (2.0, -2.0, 0.9), (-1.1, -1.083, 1.009), (-1.3, -2.0, 1.009), (-1.1, -2.0, 1.009), (-1.3, -1.083, 1.009), (-1.5, -2.0, 0.8071), (-1.5, -1.225, 0.8071), (-1.7, -2.0, 0.5837), (-1.7, -1.329, 0.5837), (-1.9, -2.0, 0.3456), (-1.9, -1.393, 0.3456)], [], [(0, 3, 1), (2, 4, 3), (4, 77, 76), (6, 91, 26), (15, 34, 16), (80, 13, 85), (23, 92, 93), (89, 38, 82), (84, 90, 83), (24, 18, 86), (89, 25, 88), (87, 24, 86), (8, 28, 78), (9, 23, 77), (30, 95, 29), (79, 30, 9), (11, 32, 12), (33, 36, 35), (82, 33, 79), (38, 99, 37), (21, 40, 22), (1, 42, 0), (0, 44, 2), (43, 45, 42), (42, 49, 44), (45, 41, 42), (48, 51, 49), (52, 55, 53), (50, 53, 51), (54, 57, 55), (58, 61, 59), (56, 59, 57), (60, 63, 61), (64, 67, 65), (62, 65, 63), (68, 71, 69), (66, 69, 67), (70, 73, 71), (72, 75, 73), (82, 10, 17), (9, 5, 10), (77, 5, 9), (17, 89, 82), (10, 82, 79), (10, 79, 9), (0, 2, 3), (2, 5, 4), (4, 5, 77), (6, 7, 91), (15, 97, 34), (80, 81, 13), (23, 94, 92), (89, 100, 38), (84, 14, 90), (24, 19, 18), (89, 17, 25), (87, 20, 24), (8, 27, 28), (9, 94, 23), (30, 96, 95), (79, 96, 30), (11, 31, 32), (33, 98, 36), (82, 98, 33), (38, 100, 99), (21, 39, 40), (1, 43, 42), (0, 42, 44), (43, 47, 45), (42, 48, 49), (45, 46, 41), (48, 50, 51), (52, 54, 55), (50, 52, 53), (54, 56, 57), (58, 60, 61), (56, 58, 59), (60, 62, 63), (64, 66, 67), (62, 64, 65), (68, 70, 71), (66, 68, 69), (70, 72, 73), (72, 74, 75)])
me_cube_001.polygons.foreach_set('use_smooth', [True] * 84)
_k = set([(1, 3), (1, 43), (2, 5), (2, 44), (3, 4), (4, 76), (5, 10), (6, 7), (6, 26), (7, 91), (8, 27), (8, 78), (9, 94), (10, 17), (11, 12), (11, 31), (12, 32), (13, 81), (13, 85), (14, 84), (14, 90), (15, 16), (15, 97), (16, 34), (17, 25), (18, 19), (18, 86), (19, 24), (20, 24), (20, 87), (21, 22), (21, 39), (22, 40), (23, 77), (23, 93), (25, 88), (26, 91), (27, 28), (28, 78), (29, 95), (31, 32), (34, 97), (35, 36), (36, 98), (37, 99), (39, 40), (41, 42), (41, 46), (42, 48), (43, 47), (44, 49), (45, 46), (45, 47), (48, 50), (49, 51), (50, 52), (51, 53), (52, 54), (53, 55), (54, 56), (55, 57), (56, 58), (57, 59), (58, 60), (59, 61), (60, 62), (61, 63), (62, 64), (63, 65), (64, 66), (65, 67), (66, 68), (67, 69), (68, 70), (69, 71), (70, 72), (71, 73), (72, 74), (73, 75), (74, 75), (76, 77), (79, 96), (80, 81), (80, 85), (82, 98), (83, 84), (83, 90), (86, 87), (88, 89), (89, 100), (92, 93), (92, 94), (95, 96), (99, 100)])
me_cube_001.attributes.new('sharp_edge', 'BOOLEAN', 'EDGE').data.foreach_set('value', [ (min(e.vertices), max(e.vertices)) in _k for e in me_cube_001.edges])
_uv = me_cube_001.uv_layers.new(name='UVMap')
_uv.uv.foreach_set('vector', [2.0, -7.0, -2.0, -9.5, 2.0, -9.5, -2.0, 10.5, -4.5, -9.5, -2.0, -9.5, -4.5, -9.5, -5.0, 0.5, -5.0, -9.5, -9.5, -2.0, -4.917, 2.545, -9.5, 2.545, 10.5, -1.023, 7.145, 1.396, 0.5, -1.023, 10.5, 0.5, -9.5, -3.5, 10.5, -3.5, -5.0, -4.917, -6.0, -9.5, -5.0, -9.5, -9.0, 0.5, -8.0, -6.464, -8.0, 0.5, 10.5, -3.5, -9.5, 2.0, -9.5, -3.5, -9.5, -0.25, 10.5, -2.75, 10.5, -0.25, -9.0, 0.5, -9.5, -9.5, -9.0, -9.5, 10.5, 1.75, -9.5, -0.25, 10.5, -0.25, 10.5, -1.023, 5.917, 3.523, 0.5, -1.023, -6.0, 0.5, -5.0, -4.917, -5.0, 0.5, -6.0, -5.624, -7.0, -9.5, -6.0, -9.5, -7.0, 0.5, -6.0, -5.624, -6.0, 0.5, 10.5, -1.023, 6.624, 2.513, 0.5, -1.023, -7.0, -6.145, -8.0, -9.5, -7.0, -9.5, -8.0, 0.5, -7.0, -6.145, -7.0, 0.5, -8.0, -6.464, -9.0, -9.5, -8.0, -9.5, 10.5, -1.023, 7.464, 0.2053, 0.5, -1.023, 2.0, -9.5, 5.5, -7.0, 2.0, -7.0, 2.0, -7.0, 5.5, 10.5, -2.0, 10.5, 5.5, -9.5, 10.5, -7.0, 5.5, -7.0, -8.847, -9.5, -7.847, 8.0, -8.847, 8.0, 10.5, -7.0, 5.5, 6.53, 5.5, -7.0, -5.237, -9.5, -4.584, 8.0, -5.237, 8.0, -4.584, -9.5, -3.932, 8.0, -4.584, 8.0, -3.932, -9.5, -3.279, 8.0, -3.932, 8.0, -7.847, -9.5, -7.195, 8.0, -7.847, 8.0, -7.195, -9.5, -6.542, 8.0, -7.195, 8.0, -6.542, -9.5, -5.889, 8.0, -6.542, 8.0, -2.626, 8.0, -3.279, -9.5, -2.626, -9.5, -5.237, 8.0, -5.889, -9.5, -5.237, -9.5, -1.974, 8.0, -2.626, -9.5, -1.974, -9.5, -0.6684, 8.0, -1.321, -9.5, -0.6684, -9.5, -1.321, 8.0, -1.974, -9.5, -1.321, -9.5, -8.847, 8.0, -9.5, -9.5, -8.847, -9.5, 10.5, -2.523, -9.5, -0.5226, -9.5, -2.523, -8.0, 0.5, 0.0, 0.0, -9.5, 10.5, -6.0, 0.5, -4.5, 10.5, 0.0, 0.0, -5.0, 0.5, -4.5, 10.5, -6.0, 0.5, -9.5, 10.5, -9.0, 0.5, -8.0, 0.5, 0.0, 0.0, -8.0, 0.5, -7.0, 0.5, 0.0, 0.0, -7.0, 0.5, -6.0, 0.5, 2.0, -7.0, -2.0, 10.5, -2.0, -9.5, -2.0, 10.5, -4.5, 10.5, -4.5, -9.5, -4.5, -9.5, -4.5, 10.5, -5.0, 0.5, -9.5, -2.0, 0.5, -2.0, -4.917, 2.545, 10.5, -1.023, 10.5, 1.396, 7.145, 1.396, 10.5, 0.5, -9.5, 4.5, -9.5, -3.5, -5.0, -4.917, -6.0, -4.917, -6.0, -9.5, -9.0, 0.5, -9.0, -6.464, -8.0, -6.464, 10.5, -3.5, 10.5, 4.5, -9.5, 2.0, -9.5, -0.25, -9.5, -2.75, 10.5, -2.75, -9.0, 0.5, -9.5, 10.5, -9.5, -9.5, 10.5, 1.75, -9.5, 3.75, -9.5, -0.25, 10.5, -1.023, 10.5, 3.523, 5.917, 3.523, -6.0, 0.5, -6.0, -4.917, -5.0, -4.917, -6.0, -5.624, -7.0, -5.624, -7.0, -9.5, -7.0, 0.5, -7.0, -5.624, -6.0, -5.624, 10.5, -1.023, 10.5, 2.513, 6.624, 2.513, -7.0, -6.145, -8.0, -6.145, -8.0, -9.5, -8.0, 0.5, -8.0, -6.145, -7.0, -6.145, -8.0, -6.464, -9.0, -6.464, -9.0, -9.5, 10.5, -1.023, 10.5, 0.2053, 7.464, 0.2053, 2.0, -9.5, 5.5, -9.5, 5.5, -7.0, 2.0, -7.0, 5.5, -7.0, 5.5, 10.5, 5.5, -9.5, 10.5, -9.5, 10.5, -7.0, -8.847, -9.5, -7.847, -9.5, -7.847, 8.0, 10.5, -7.0, 10.5, 6.53, 5.5, 6.53, -5.237, -9.5, -4.584, -9.5, -4.584, 8.0, -4.584, -9.5, -3.932, -9.5, -3.932, 8.0, -3.932, -9.5, -3.279, -9.5, -3.279, 8.0, -7.847, -9.5, -7.195, -9.5, -7.195, 8.0, -7.195, -9.5, -6.542, -9.5, -6.542, 8.0, -6.542, -9.5, -5.889, -9.5, -5.889, 8.0, -2.626, 8.0, -3.279, 8.0, -3.279, -9.5, -5.237, 8.0, -5.889, 8.0, -5.889, -9.5, -1.974, 8.0, -2.626, 8.0, -2.626, -9.5, -0.6684, 8.0, -1.321, 8.0, -1.321, -9.5, -1.321, 8.0, -1.974, 8.0, -1.974, -9.5, -8.847, 8.0, -9.5, 10.5, -9.5, -9.5, 10.5, -2.523, 10.5, 2.977, -9.5, -0.5226])
me_cube_001.materials.append(mat_grass)
me_cube_001.use_mirror_vertex_groups = False
me_cube_001.update()

# ---- objects
ob_ouji_holder = bpy.data.objects.new('OUJI_HOLDER', me_ouji_holder_v)
ob_map = bpy.data.objects.new('map', me_cube)
ob_light = bpy.data.objects.new('Light', light_light)
ob_camera = bpy.data.objects.new('Camera', cam_camera)
ob_map_hit = bpy.data.objects.new('map_hit', me_cube_001)

# ---- transforms, parenting, visibility, modifiers, constraints
ob_ouji_holder.location = (0.0, 0.0, 0.0)
ob_ouji_holder.rotation_mode = 'QUATERNION'
ob_ouji_holder.rotation_quaternion = (1.0, 0.0, 0.0, 0.0)
ob_ouji_holder.hide_render = True
ob_map.location = (0.0, 0.0, 0.0)
ob_map.lock_rotations_4d = False
ob_map.empty_display_type = 'ARROWS'
ob_map.hide_render = True
ob_map.lineart.crease_threshold = 0.0
ob_light.location = (4.076, 1.005, 5.904)
ob_light.rotation_euler = (0.6503, 0.05522, 1.866)
ob_light.lock_rotations_4d = False
ob_light.empty_display_type = 'ARROWS'
ob_light.color = (0.0, 0.0, 0.0, 0.0)
ob_light.lineart.crease_threshold = 0.0
ob_camera.location = (7.359, -6.926, 4.958)
ob_camera.rotation_euler = (1.109, 0.0, 0.8149)
ob_camera.lock_rotations_4d = False
ob_camera.empty_display_type = 'ARROWS'
ob_camera.color = (0.0, 0.0, 0.0, 0.0)
ob_camera.display_type = 'WIRE'
ob_camera.lineart.crease_threshold = 0.0
ob_map_hit.location = (0.0, 0.0, 0.0)
ob_map_hit.lock_rotations_4d = False
ob_map_hit.empty_display_type = 'ARROWS'
ob_map_hit.lineart.crease_threshold = 0.0

# ---- collection membership
scene.collection.objects.link(ob_ouji_holder)
col_collection.objects.link(ob_map)
col_collection.objects.link(ob_light)
col_collection.objects.link(ob_camera)
col_collection.objects.link(ob_map_hit)

# ---- scene / render settings (as saved in the file)
scene.camera = ob_camera
scene.frame_start = 1; scene.frame_end = 250; scene.frame_set(0)
scene.render.engine = 'BLENDER_EEVEE_NEXT'
scene.render.filter_size = 1.0
scene.cycles.sampling_pattern = 'TABULATED_SOBOL'
scene.view_settings.view_transform = 'Standard'
bpy.context.view_layer.update()
